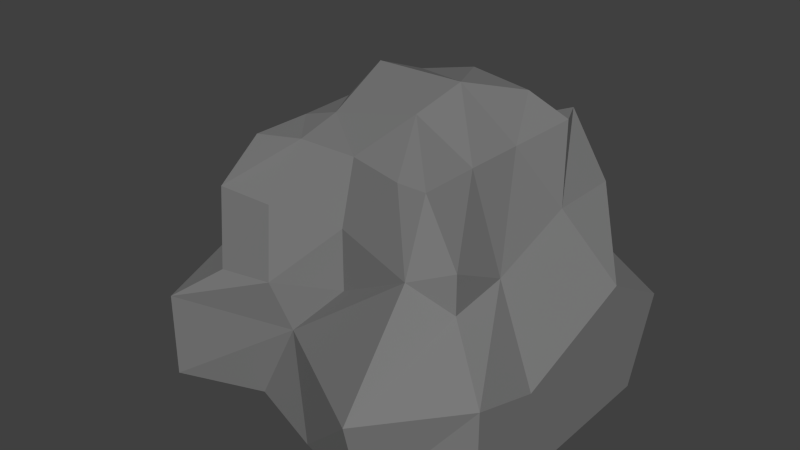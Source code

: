 # Source: rock.blend  (saved by Blender 2.76.0; exported with 4.5.12 LTS)
import bpy
from mathutils import Matrix  # noqa: F401  (used for matrix-valued properties, if any)

bpy.ops.wm.read_factory_settings(use_empty=True)
scene = bpy.context.scene
scene.name = 'Scene'

# ---- collections
col_collection_1 = bpy.data.collections.new('Collection 1'); scene.collection.children.link(col_collection_1)

# ---- materials (node trees are filled in below, after node groups)
mat_material_001 = bpy.data.materials.new('Material.001')
mat_material_001.alpha_threshold = 0.0
mat_material_001.use_transparent_shadow = False
mat_material_001.diffuse_color = (0.196, 0.196, 0.196, 1.0)
mat_material_001.roughness = 0.5

# ---- material node trees

# ---- world
world_world = bpy.data.worlds.new('World'); scene.world = world_world
world_world.color = (0.05088, 0.05088, 0.05088)
world_world.use_sun_shadow = False
world_world.sun_shadow_jitter_overblur = 0.0
world_world.cycles.sampling_method = 'MANUAL'
world_world.cycles.sample_map_resolution = 256

# ---- meshes
me_cube_001 = bpy.data.meshes.new('Cube.001')
me_cube_001.from_pydata([(-1.441, -1.431, -1.113), (-0.8091, -1.0, 1.0), (-1.441, 1.444, -1.003), (-0.7201, 0.8195, 1.0), (1.434, -1.308, -1.113), (0.7366, -1.0, 1.0), (1.227, 1.196, -1.113), (0.7261, 0.7716, 1.057), (-1.0, -1.261, -0.06848), (-0.8318, 0.0, 1.0), (-1.0, 1.0, 0.121), (-1.583, -0.1155, -1.113), (0.0, 0.8237, 1.0), (1.0, 0.8639, 0.0), (-0.003215, 1.444, -1.113), (0.7444, 0.0, 1.0), (1.0, -1.0, 0.183), (1.434, 0.006431, -1.113), (0.0, -0.8666, 1.0), (-0.003215, -1.431, -1.113), (0.0, 0.0, -1.0), (0.0, -1.0, 0.0), (1.434, 0.3658, -0.03457), (-0.3625, 1.288, 0.3248), (-1.078, -1.143, 0.5579), (-0.5519, 0.5, 1.0), (-1.092, 1.243, -0.2729), (-1.441, -0.7122, -1.113), (0.5, 0.5745, 1.0), (1.434, 1.01, -0.3939), (-0.7219, 1.543, -1.058), (0.7366, -0.5, 1.0), (1.434, -1.308, -0.2109), (1.434, 0.7251, -1.113), (-0.5, -0.8666, 1.0), (0.7154, -1.638, -1.113), (-1.441, -1.431, -0.3939), (-0.8091, -0.5, 1.0), (-1.0, 1.0, 0.5), (-1.691, 0.7251, -1.113), (-0.5, 0.8195, 1.0), (1.0, 0.8639, 0.5), (0.7154, 1.444, -1.113), (0.8285, 0.539, 1.057), (1.0, -1.0, 0.5), (1.434, -0.7122, -1.113), (0.5, -1.0, 1.0), (-0.7219, -1.172, -1.113), (-0.5, 0.0, 1.355), (0.25, 0.0, 1.359), (0.0, 0.5, 1.283), (0.7154, -0.3529, -1.113), (0.3561, 0.7251, -1.113), (0.0, -1.0, 0.5), (-0.5, -1.261, 0.0), (1.0, 0.25, 0.5), (0.0, 1.0, 0.5), (0.5, 1.0, 0.0), (-1.207, 0.0, 0.25), (-1.441, -0.7122, -0.103), (-1.207, 0.5, 0.25), (-1.0, -0.5, 0.5), (0.5, 1.0, 0.5), (-0.5, 1.0, 0.5), (-0.7219, 1.543, -0.3939), (1.0, -0.5, 0.25), (-0.5783, -1.143, 0.5579), (0.7154, -1.182, 0.4134), (0.7154, -1.81, -0.3939), (-0.7219, 0.3658, -1.113), (-0.3625, -0.7122, -1.113), (0.5, 0.5, 1.214), (0.25, -0.5, 1.264), (-0.5, -0.5, 1.092), (-0.5, 0.5, 1.16), (-0.3625, -1.172, -0.3939), (1.434, -0.7122, -0.3939), (0.3561, 1.444, -0.3939), (-1.834, 0.2438, -0.3939)], [], [(77, 29, 6, 42), (76, 32, 4, 45), (75, 36, 0, 47), (52, 42, 6, 33), (74, 40, 3, 25), (73, 48, 9, 37), (71, 28, 12, 50), (69, 30, 14, 52), (51, 17, 45), (69, 20, 70), (68, 75, 19, 35), (66, 24, 8, 54), (53, 21, 67), (64, 77, 14, 30), (22, 17, 33), (44, 16, 65), (62, 41, 13, 57), (59, 78, 11, 27), (9, 25, 60, 58), (38, 10, 60), (25, 3, 38, 60), (24, 61, 59, 8), (1, 37, 61, 24), (37, 9, 58, 61), (36, 59, 27, 0), (56, 62, 57, 23), (58, 78, 59), (12, 28, 62, 56), (28, 7, 41, 62), (38, 63, 23, 10), (3, 40, 63, 38), (40, 12, 56, 63), (26, 64, 30, 2), (10, 23, 64, 26), (15, 31, 65, 55), (23, 77, 64), (31, 5, 44, 65), (41, 55, 22, 13), (7, 43, 55, 41), (29, 22, 33, 6), (53, 66, 54, 21), (18, 34, 66, 53), (34, 1, 24, 66), (5, 46, 67, 44), (46, 18, 53, 67), (32, 68, 35, 4), (16, 67, 68, 32), (67, 21, 75, 68), (39, 2, 30, 69), (69, 52, 20), (0, 27, 70, 47), (27, 11, 69, 70), (35, 51, 45, 4), (19, 70, 51, 35), (15, 43, 71, 49), (71, 50, 49), (43, 7, 28, 71), (5, 31, 72, 46), (31, 15, 49, 72), (34, 73, 37, 1), (18, 72, 73, 34), (72, 49, 48, 73), (48, 74, 25, 9), (49, 50, 74, 48), (50, 12, 40, 74), (51, 52, 33, 17), (54, 8, 36, 75), (14, 42, 52), (75, 47, 19), (22, 76, 45, 17), (65, 16, 32, 76), (65, 76, 22), (57, 13, 29, 77), (77, 42, 14), (60, 10, 26, 78), (78, 39, 11), (63, 56, 23), (61, 58, 59), (78, 26, 2, 39), (8, 59, 36), (55, 65, 22), (43, 15, 55), (13, 22, 29), (44, 67, 16), (11, 39, 69), (47, 70, 19), (70, 20, 51), (46, 72, 18), (20, 52, 51), (21, 54, 75), (23, 57, 77), (58, 60, 78)])
me_cube_001.materials.append(mat_material_001)
me_cube_001.use_remesh_preserve_volume = False
me_cube_001.use_remesh_preserve_attributes = False
me_cube_001.use_mirror_vertex_groups = False
me_cube_001.update()

# ---- objects
ob_cube = bpy.data.objects.new('Cube', me_cube_001)

# ---- transforms, parenting, visibility, modifiers, constraints
ob_cube.location = (0.0, 0.0, 0.9162)
ob_cube.lineart.crease_threshold = 0.0

# ---- collection membership
col_collection_1.objects.link(ob_cube)

# ---- scene / render settings (as saved in the file)
scene.frame_start = 1; scene.frame_end = 250; scene.frame_set(1)
scene.render.engine = 'BLENDER_EEVEE_NEXT'
scene.render.resolution_percentage = 50
scene.render.dither_intensity = 0.0
scene.cycles.use_denoising = False
scene.cycles.samples = 10
scene.cycles.sampling_pattern = 'TABULATED_SOBOL'
scene.cycles.light_sampling_threshold = 0.0
scene.cycles.use_adaptive_sampling = False
scene.cycles.use_light_tree = False
scene.cycles.blur_glossy = 0.0
scene.cycles.pixel_filter_type = 'GAUSSIAN'
scene.cycles.sample_clamp_indirect = 0.0
scene.view_settings.view_transform = 'Standard'
bpy.context.view_layer.update()

# ---- added for rendering (the .blend has no active camera and no usable light): camera, sun
cam_auto = bpy.data.cameras.new('AutoCamera')
cam_auto.lens = 50.0
cam_auto.sensor_width = 36.0
cam_auto.clip_end = 1000.0
ob_auto_camera = bpy.data.objects.new('AutoCamera', cam_auto)
scene.collection.objects.link(ob_auto_camera)
ob_auto_camera.location = (4.6986, -6.01165, 4.95846)
ob_auto_camera.rotation_euler = (1.09748, -7.21219e-08, 0.694738)
scene.camera = ob_auto_camera
light_auto_sun = bpy.data.lights.new('AutoSun', 'SUN')
light_auto_sun.energy = 3.0
light_auto_sun.angle = 0.0523599
ob_auto_sun = bpy.data.objects.new('AutoSun', light_auto_sun)
scene.collection.objects.link(ob_auto_sun)
ob_auto_sun.rotation_euler = (0.872665, 0.174533, 0.523599)
bpy.context.view_layer.update()

